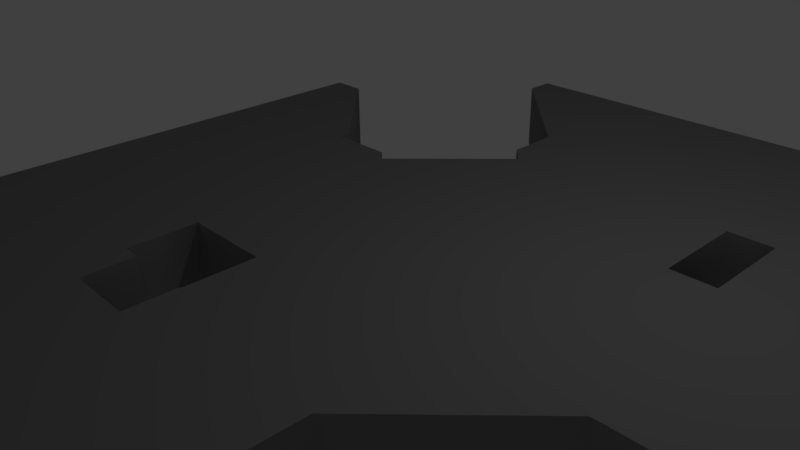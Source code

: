 # Source: flooring2nd.blend  (saved by Blender 2.77.0; exported with 4.5.12 LTS)
import bpy
from mathutils import Matrix  # noqa: F401  (used for matrix-valued properties, if any)

bpy.ops.wm.read_factory_settings(use_empty=True)
scene = bpy.context.scene
scene.name = 'Scene'

# ---- collections
col_collection_1 = bpy.data.collections.new('Collection 1'); scene.collection.children.link(col_collection_1)

# ---- materials (node trees are filled in below, after node groups)
mat_svgmat_001 = bpy.data.materials.new('SVGMat.001')
mat_svgmat_001.alpha_threshold = 0.0
mat_svgmat_001.use_transparent_shadow = False
mat_svgmat_001.diffuse_color = (0.214, 0.214, 0.214, 1.0)
mat_svgmat_001.roughness = 0.5

# ---- material node trees

# ---- world
world_world = bpy.data.worlds.new('World'); scene.world = world_world
world_world.color = (0.05088, 0.05088, 0.05088)
world_world.use_sun_shadow = False
world_world.sun_shadow_jitter_overblur = 0.0
world_world.cycles.sampling_method = 'MANUAL'

# ---- cameras
cam_camera = bpy.data.cameras.new('Camera')
cam_camera.clip_end = 100.0
cam_camera.lens = 35.0
cam_camera.sensor_width = 32.0
cam_camera.sensor_height = 18.0
cam_camera.ortho_scale = 7.314
cam_camera.dof.focus_distance = 0.0
cam_camera.dof.aperture_fstop = 128.0

# ---- lights
light_lamp = bpy.data.lights.new('Lamp', 'POINT')
light_lamp.transmission_factor = 0.0
light_lamp.cutoff_distance = 30.0
light_lamp.energy = 100.0
light_lamp.shadow_buffer_clip_start = 1.001
light_lamp.shadow_soft_size = 0.1
light_lamp.shadow_maximum_resolution = 0.006
light_lamp.use_absolute_resolution = True

# ---- curves / text
cu_path3346 = bpy.data.curves.new('path3346', 'CURVE')
cu_path3346.dimensions = '2D'
_sp = cu_path3346.splines.new('BEZIER'); _sp.bezier_points.add(16)
_sp.bezier_points.foreach_set('co', [-0.08608, 0.2514, 0.0, -0.08626, 0.2338, 0.0, -0.01634, 0.1638, 0.0, -0.0167, 0.1335, 0.0, -0.00665, 0.1231, 0.0, -0.06343, 0.06653, 0.0, -0.07074, 0.0736, 0.0, -0.1083, 0.07342, 0.0, -0.1083, 0.07913, 0.0, -0.1746, 0.1452, 0.0, -0.1961, 0.1452, 0.0, -0.1961, -0.2562, 0.0, 0.09329, -0.2562, 0.0, 0.09365, -0.1086, 0.0, 0.1615, -0.0407, 0.0, 0.3156, -0.04088, 0.0, 0.3157, 0.2514, 0.0])
_sp.bezier_points.foreach_set('handle_left', [0.04785, 0.2514, 0.0, -0.0862, 0.2397, 0.0, -0.03965, 0.1871, 0.0, -0.01658, 0.1436, 0.0, -0.009999, 0.1266, 0.0, -0.0445, 0.08539, 0.0, -0.0683, 0.07124, 0.0, -0.09575, 0.07348, 0.0, -0.1083, 0.07723, 0.0, -0.1525, 0.1232, 0.0, -0.1889, 0.1452, 0.0, -0.1961, -0.1224, 0.0, -0.003182, -0.2562, 0.0, 0.09353, -0.1578, 0.0, 0.1389, -0.06333, 0.0, 0.2643, -0.04082, 0.0, 0.3157, 0.154, 0.0])
_sp.bezier_points.foreach_set('handle_right', [-0.08614, 0.2455, 0.0, -0.06295, 0.2105, 0.0, -0.01646, 0.1537, 0.0, -0.01335, 0.13, 0.0, -0.02558, 0.1043, 0.0, -0.06586, 0.06888, 0.0, -0.08324, 0.07354, 0.0, -0.1083, 0.07532, 0.0, -0.1304, 0.1012, 0.0, -0.1818, 0.1452, 0.0, -0.1961, 0.01143, 0.0, -0.09965, -0.2562, 0.0, 0.09341, -0.207, 0.0, 0.1163, -0.08596, 0.0, 0.2129, -0.04076, 0.0, 0.3157, 0.05654, 0.0, 0.1818, 0.2514, 0.0])
for _p, _l, _r in zip(_sp.bezier_points, ['VECTOR', 'VECTOR', 'VECTOR', 'VECTOR', 'VECTOR', 'VECTOR', 'VECTOR', 'VECTOR', 'VECTOR', 'VECTOR', 'VECTOR', 'VECTOR', 'VECTOR', 'VECTOR', 'VECTOR', 'VECTOR', 'VECTOR'], ['VECTOR', 'VECTOR', 'VECTOR', 'VECTOR', 'VECTOR', 'VECTOR', 'VECTOR', 'VECTOR', 'VECTOR', 'VECTOR', 'VECTOR', 'VECTOR', 'VECTOR', 'VECTOR', 'VECTOR', 'VECTOR', 'VECTOR']): _p.handle_left_type = _l; _p.handle_right_type = _r
_sp.use_cyclic_u = True
_sp = cu_path3346.splines.new('BEZIER'); _sp.bezier_points.add(3)
_sp.bezier_points.foreach_set('co', [0.1245, 0.123, 0.0, 0.1491, 0.123, 0.0, 0.1489, 0.07, 0.0, 0.1245, 0.07, 0.0])
_sp.bezier_points.foreach_set('handle_left', [0.1245, 0.1053, 0.0, 0.1409, 0.123, 0.0, 0.149, 0.08766, 0.0, 0.1326, 0.07, 0.0])
_sp.bezier_points.foreach_set('handle_right', [0.1327, 0.123, 0.0, 0.1491, 0.1053, 0.0, 0.1489, 0.07, 0.0, 0.1245, 0.08766, 0.0])
for _p, _l, _r in zip(_sp.bezier_points, ['VECTOR', 'VECTOR', 'FREE', 'VECTOR'], ['VECTOR', 'FREE', 'FREE', 'VECTOR']): _p.handle_left_type = _l; _p.handle_right_type = _r
_sp.use_cyclic_u = True
_sp = cu_path3346.splines.new('BEZIER'); _sp.bezier_points.add(14)
_sp.bezier_points.foreach_set('co', [-0.06541, -0.0564, 0.0, -0.01441, -0.0564, 0.0, -0.01441, -0.09232, 0.0, -0.01451, -0.0929, 0.0, -0.01449, -0.09351, 0.0, -0.01432, -0.09476, 0.0, -0.0143, -0.09536, 0.0, -0.01439, -0.09591, 0.0, -0.01466, -0.09638, 0.0, -0.01517, -0.09677, 0.0, -0.01518, -0.1109, 0.0, -0.01508, -0.125, 0.0, -0.05449, -0.1249, 0.0, -0.05482, -0.09595, 0.0, -0.06557, -0.09595, 0.0])
_sp.bezier_points.foreach_set('handle_left', [-0.06546, -0.06958, 0.0, -0.03141, -0.0564, 0.0, -0.01441, -0.08035, 0.0, -0.0145, -0.0927, 0.0, -0.01451, -0.0933, 0.0, -0.01436, -0.09435, 0.0, -0.01429, -0.09517, 0.0, -0.01433, -0.09573, 0.0, -0.01454, -0.09624, 0.0, -0.01496, -0.09666, 0.0, -0.01521, -0.1062, 0.0, -0.01509, -0.1203, 0.0, -0.04135, -0.1249, 0.0, -0.05471, -0.1056, 0.0, -0.06199, -0.09595, 0.0])
_sp.bezier_points.foreach_set('handle_right', [-0.04841, -0.0564, 0.0, -0.01441, -0.06837, 0.0, -0.01447, -0.09251, 0.0, -0.01452, -0.0931, 0.0, -0.01444, -0.09393, 0.0, -0.0143, -0.09497, 0.0, -0.01431, -0.09555, 0.0, -0.01445, -0.09608, 0.0, -0.01479, -0.09653, 0.0, -0.01523, -0.1015, 0.0, -0.01514, -0.1156, 0.0, -0.02822, -0.125, 0.0, -0.0546, -0.1152, 0.0, -0.05482, -0.09595, 0.0, -0.06552, -0.08277, 0.0])
for _p, _l, _r in zip(_sp.bezier_points, ['VECTOR', 'VECTOR', 'VECTOR', 'FREE', 'FREE', 'FREE', 'FREE', 'FREE', 'FREE', 'FREE', 'FREE', 'FREE', 'FREE', 'FREE', 'VECTOR'], ['VECTOR', 'VECTOR', 'FREE', 'FREE', 'FREE', 'FREE', 'FREE', 'FREE', 'FREE', 'FREE', 'FREE', 'FREE', 'FREE', 'FREE', 'VECTOR']): _p.handle_left_type = _l; _p.handle_right_type = _r
_sp.use_cyclic_u = True
cu_path3346.materials.append(mat_svgmat_001)
cu_path3346.use_path_clamp = True
cu_path3346.bevel_resolution = 0
cu_path3346.extrude = 0.021
cu_path3346.fill_mode = 'BOTH'
cu_path3504 = bpy.data.curves.new('path3504', 'CURVE')
cu_path3504.dimensions = '3D'
_sp = cu_path3504.splines.new('BEZIER'); _sp.bezier_points.add(3)
_sp.bezier_points.foreach_set('co', [0.3216, -0.1295, 0.0, 0.3216, -0.1825, 0.0, 0.346, -0.1825, 0.0, 0.3463, -0.1295, 0.0])
_sp.bezier_points.foreach_set('handle_left', [0.3298, -0.1295, 0.0, 0.3216, -0.1649, 0.0, 0.3379, -0.1825, 0.0, 0.3462, -0.1472, 0.0])
_sp.bezier_points.foreach_set('handle_right', [0.3216, -0.1472, 0.0, 0.3298, -0.1825, 0.0, 0.3461, -0.1649, 0.0, 0.3463, -0.1295, 0.0])
for _p, _l, _r in zip(_sp.bezier_points, ['VECTOR', 'VECTOR', 'VECTOR', 'FREE'], ['VECTOR', 'VECTOR', 'FREE', 'FREE']): _p.handle_left_type = _l; _p.handle_right_type = _r
_sp.use_cyclic_u = True
cu_path3504.use_path_clamp = True
cu_path3504.bevel_resolution = 0
cu_path3504.fill_mode = 'HALF'
cu_path3506 = bpy.data.curves.new('path3506', 'CURVE')
cu_path3506.dimensions = '3D'
_sp = cu_path3506.splines.new('BEZIER'); _sp.bezier_points.add(14)
_sp.bezier_points.foreach_set('co', [0.1317, -0.3089, 0.0, 0.1316, -0.3485, 0.0, 0.1423, -0.3485, 0.0, 0.1426, -0.3774, 0.0, 0.1821, -0.3775, 0.0, 0.182, -0.3634, 0.0, 0.182, -0.3493, 0.0, 0.1825, -0.3489, 0.0, 0.1827, -0.3484, 0.0, 0.1828, -0.3479, 0.0, 0.1828, -0.3473, 0.0, 0.1826, -0.346, 0.0, 0.1826, -0.3454, 0.0, 0.1827, -0.3448, 0.0, 0.1827, -0.3089, 0.0])
_sp.bezier_points.foreach_set('handle_left', [0.1487, -0.3089, 0.0, 0.1316, -0.3353, 0.0, 0.1387, -0.3485, 0.0, 0.1425, -0.3677, 0.0, 0.1689, -0.3775, 0.0, 0.182, -0.3681, 0.0, 0.1819, -0.354, 0.0, 0.1823, -0.349, 0.0, 0.1827, -0.3486, 0.0, 0.1828, -0.3481, 0.0, 0.1828, -0.3475, 0.0, 0.1827, -0.3464, 0.0, 0.1826, -0.3456, 0.0, 0.1827, -0.345, 0.0, 0.1827, -0.3209, 0.0])
_sp.bezier_points.foreach_set('handle_right', [0.1317, -0.3221, 0.0, 0.1351, -0.3485, 0.0, 0.1424, -0.3581, 0.0, 0.1558, -0.3774, 0.0, 0.182, -0.3728, 0.0, 0.1819, -0.3587, 0.0, 0.1822, -0.3492, 0.0, 0.1826, -0.3488, 0.0, 0.1828, -0.3482, 0.0, 0.1828, -0.3477, 0.0, 0.1828, -0.3469, 0.0, 0.1826, -0.3458, 0.0, 0.1826, -0.3452, 0.0, 0.1827, -0.3448, 0.0, 0.1657, -0.3089, 0.0])
for _p, _l, _r in zip(_sp.bezier_points, ['VECTOR', 'VECTOR', 'VECTOR', 'FREE', 'FREE', 'FREE', 'FREE', 'FREE', 'FREE', 'FREE', 'FREE', 'FREE', 'FREE', 'FREE', 'VECTOR'], ['VECTOR', 'VECTOR', 'FREE', 'FREE', 'FREE', 'FREE', 'FREE', 'FREE', 'FREE', 'FREE', 'FREE', 'FREE', 'FREE', 'FREE', 'VECTOR']): _p.handle_left_type = _l; _p.handle_right_type = _r
_sp.use_cyclic_u = True
cu_path3506.use_path_clamp = True
cu_path3506.bevel_resolution = 0
cu_path3506.fill_mode = 'HALF'

# ---- objects
ob_curve_002 = bpy.data.objects.new('Curve.002', cu_path3346)
ob_curve_001 = bpy.data.objects.new('Curve.001', cu_path3504)
ob_curve = bpy.data.objects.new('Curve', cu_path3506)
ob_lamp = bpy.data.objects.new('Lamp', light_lamp)
ob_camera = bpy.data.objects.new('Camera', cam_camera)

# ---- transforms, parenting, visibility, modifiers, constraints
ob_curve_002.location = (0.1971, -0.2525, 0.0)
ob_curve_002.scale = (24.84, 24.84, 24.84)
ob_curve_002.lineart.crease_threshold = 0.0
ob_curve_001.location = (0.0, 0.0, 0.0)
ob_curve_001.lineart.crease_threshold = 0.0
ob_curve.location = (0.0, 0.0, 0.0)
ob_curve.lineart.crease_threshold = 0.0
ob_lamp.location = (4.076, 1.005, 5.904)
ob_lamp.rotation_euler = (0.6503, 0.05522, 1.866)
ob_lamp.lock_rotations_4d = False
ob_lamp.empty_display_type = 'ARROWS'
ob_lamp.color = (0.0, 0.0, 0.0, 0.0)
ob_lamp.lineart.crease_threshold = 0.0
ob_camera.location = (7.481, -6.508, 5.344)
ob_camera.rotation_euler = (1.109, 0.01082, 0.8149)
ob_camera.lock_rotations_4d = False
ob_camera.empty_display_type = 'ARROWS'
ob_camera.color = (0.0, 0.0, 0.0, 0.0)
ob_camera.display_type = 'WIRE'
ob_camera.lineart.crease_threshold = 0.0

# ---- collection membership
col_collection_1.objects.link(ob_curve_002)
col_collection_1.objects.link(ob_curve_001)
col_collection_1.objects.link(ob_curve)
col_collection_1.objects.link(ob_lamp)
col_collection_1.objects.link(ob_camera)

# ---- scene / render settings (as saved in the file)
scene.camera = ob_camera
scene.frame_start = 1; scene.frame_end = 250; scene.frame_set(1)
scene.render.engine = 'BLENDER_EEVEE_NEXT'
scene.render.resolution_percentage = 50
scene.render.dither_intensity = 0.0
scene.cycles.use_denoising = False
scene.cycles.samples = 128
scene.cycles.sampling_pattern = 'TABULATED_SOBOL'
scene.cycles.light_sampling_threshold = 0.0
scene.cycles.use_adaptive_sampling = False
scene.cycles.use_light_tree = False
scene.cycles.blur_glossy = 0.0
scene.cycles.sample_clamp_indirect = 0.0
scene.view_settings.view_transform = 'Standard'
bpy.context.view_layer.update()
